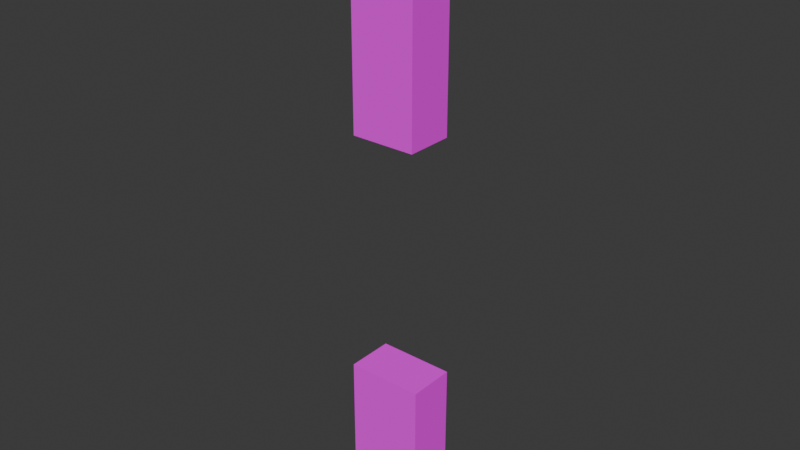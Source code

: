 # Source: Left_Piece_-_End.blend  (saved by Blender 5.1.30; exported with 4.5.12 LTS)
import bpy
from mathutils import Matrix  # noqa: F401  (used for matrix-valued properties, if any)

bpy.ops.wm.read_factory_settings(use_empty=True)
scene = bpy.context.scene
scene.name = 'Scene'

# ---- collections
col_collection = bpy.data.collections.new('Collection'); scene.collection.children.link(col_collection)

# ---- images (referenced by path relative to the original .blend; pixels are not part of the script)
import os
ASSET_DIR = os.environ.get("B2B_ASSET_DIR", "")  # directory of the original .blend (textures are referenced by path, not embedded)
HERE = os.path.dirname(os.path.abspath(__file__))  # packed textures are extracted next to this script under _unpacked/

def load_image(name, relpath, width, height, colorspace="sRGB"):
    """Load a texture the original file referenced (path relative to the .blend, or extracted next to this script)."""
    p = next((c for c in (os.path.join(HERE, relpath), os.path.join(ASSET_DIR, relpath)) if relpath and os.path.exists(c)), "")
    if p:
        img = bpy.data.images.load(p, check_existing=True)
        img.name = name
    else:  # same state as the original file: an image datablock whose file is absent (Cycles renders it pink)
        img = bpy.data.images.new(name, width, height)
        img.source = "FILE"
        img.filepath = "//" + (relpath or name)
    img.colorspace_settings.name = colorspace
    return img
img_brick_wall_2_png_001 = load_image('brick-wall-2.png.001', 'brick-wall-2.png', 1024, 1024, 'sRGB')

# ---- materials (node trees are filled in below, after node groups)
mat_stone_001 = bpy.data.materials.new('Stone.001')
mat_stone_001.alpha_threshold = 0.0
mat_stone_001.use_backface_culling_lightprobe_volume = False
mat_stone_001.roughness = 0.5
mat_stone_001.line_color = (0.0, 0.0, 0.0, 1.0)

# ---- material node trees
mat_stone_001.use_nodes = True; mat_stone_001.node_tree.nodes.clear()
_N = mat_stone_001.node_tree.nodes; _L = mat_stone_001.node_tree.links
n0 = _N.new('ShaderNodeOutputMaterial'); n0.name = 'Material Output'; n0.location = (200, 100)
n1 = _N.new('ShaderNodeBsdfPrincipled'); n1.name = 'Principled BSDF'; n1.location = (-200, 100)
n1.inputs[2].default_value = 1.0
n2 = _N.new('ShaderNodeTexImage'); n2.name = 'Image Texture'; n2.location = (-490, 80)
n2.image = img_brick_wall_2_png_001
_L.new(n1.outputs[0], n0.inputs[0])
_L.new(n2.outputs[0], n1.inputs[0])
n0.is_active_output = True

# ---- world
world_world = bpy.data.worlds.new('World'); scene.world = world_world
world_world.use_nodes = True; world_world.node_tree.nodes.clear()
_N = world_world.node_tree.nodes; _L = world_world.node_tree.links
n0 = _N.new('ShaderNodeOutputWorld'); n0.name = 'World Output'; n0.location = (200, 100)
n1 = _N.new('ShaderNodeBackground'); n1.name = 'Background'; n1.location = (-200, 100)
n1.inputs[0].default_value = (0.05088, 0.05088, 0.05088, 1.0)
_L.new(n1.outputs[0], n0.inputs[0])
n0.is_active_output = True
world_world.color = (0.05088, 0.05088, 0.05088)
world_world.sun_shadow_jitter_overblur = 0.0

# ---- meshes
me_circle_001 = bpy.data.meshes.new('Circle.001')
me_circle_001.from_pydata([(-20.0, -0.4456, -0.627), (-20.0, -0.4456, 0.627), (-20.0, -2.0, -0.627), (-20.0, -2.0, 0.627), (-24.87, -2.0, -0.627), (-24.87, -2.0, 0.627), (-32.7, -0.4456, -0.5287), (-32.7, -0.4456, 0.5287), (-32.7, -2.0, -0.5287), (-32.7, -2.0, 0.5287), (-37.58, -2.0, -0.5287), (-37.58, -2.0, 0.5287), (-39.81, -2.0, 0.5287), (-39.81, -2.0, -0.5287), (-24.87, -0.4456, 0.627), (-24.87, -0.4455, -0.627), (-37.58, -0.4456, 0.5287), (-39.81, -0.4456, -0.5287), (-37.58, -0.4456, -0.5287), (-39.81, -0.4456, 0.5287)], [], [(4, 5, 14, 15), (11, 16, 19, 12), (13, 12, 19, 17), (15, 0, 2, 4), (1, 0, 15, 14), (1, 14, 5, 3), (7, 16, 11, 9), (18, 6, 8, 10), (7, 6, 18, 16), (17, 18, 10, 13), (18, 17, 19, 16)])
_uv = me_circle_001.uv_layers.new(name='UVMap')
_uv.uv.foreach_set('vector', [-0.2389, 1.368, -0.2389, 1.191, -0.01885, 1.191, -0.01885, 1.368, -0.05788, 0.1543, 0.1283, 0.1543, 0.1283, 0.4215, -0.05788, 0.4215, -0.05856, 1.401, -0.05856, 1.274, 0.1277, 1.274, 0.1277, 1.401, 1.176, 1.19, 1.176, 0.5003, 1.396, 0.5003, 1.396, 1.19, -0.01885, -0.1903, 1.176, 0.5003, -0.01885, 1.368, -0.01885, 0.4997, -0.01885, -0.1903, -0.01885, 0.4997, -0.2389, 0.4997, -0.2389, -0.1903, 0.1283, -0.4296, 0.1283, 0.1543, -0.05788, 0.1543, -0.05788, -0.4296, 1.14, 1.006, 1.14, 0.4222, 1.326, 0.4222, 1.326, 1.006, 0.1283, -0.4296, 1.14, 0.4222, 1.14, 1.006, 0.1283, 0.1543, 1.14, 1.273, 1.14, 1.006, 1.326, 1.006, 1.326, 1.273, 1.14, 1.006, 1.14, 1.273, 0.1277, 1.274, 0.1283, 0.1543])
me_circle_001.materials.append(mat_stone_001)
me_circle_001.update()

# ---- objects
ob_circle_043 = bpy.data.objects.new('Circle.043', me_circle_001)

# ---- transforms, parenting, visibility, modifiers, constraints
ob_circle_043.location = (1.192e-07, -1.416, 0.0)
ob_circle_043.rotation_euler = (-0.0, 1.571, 0.0)
ob_circle_043.scale = (1.0, -1.0, 2.0)

# ---- collection membership
col_collection.objects.link(ob_circle_043)

# ---- scene / render settings (as saved in the file)
scene.frame_start = 1; scene.frame_end = 250; scene.frame_set(1)
scene.render.engine = 'BLENDER_EEVEE_NEXT'
scene.render.bake_bias = 0.0
scene.render.bake_samples = 0
scene.cycles.sampling_pattern = 'TABULATED_SOBOL'
scene.eevee.use_volume_custom_range = False
bpy.context.view_layer.update()

# ---- added for rendering (the .blend has no active camera and no usable light): camera, sun
cam_auto = bpy.data.cameras.new('AutoCamera')
cam_auto.lens = 50.0
cam_auto.sensor_width = 36.0
cam_auto.clip_end = 1000.0
ob_auto_camera = bpy.data.objects.new('AutoCamera', cam_auto)
scene.collection.objects.link(ob_auto_camera)
ob_auto_camera.location = (18.5296, -22.4286, 44.728)
ob_auto_camera.rotation_euler = (1.09748, -7.21219e-08, 0.694738)
scene.camera = ob_auto_camera
light_auto_sun = bpy.data.lights.new('AutoSun', 'SUN')
light_auto_sun.energy = 3.0
light_auto_sun.angle = 0.0523599
ob_auto_sun = bpy.data.objects.new('AutoSun', light_auto_sun)
scene.collection.objects.link(ob_auto_sun)
ob_auto_sun.rotation_euler = (0.872665, 0.174533, 0.523599)
bpy.context.view_layer.update()
